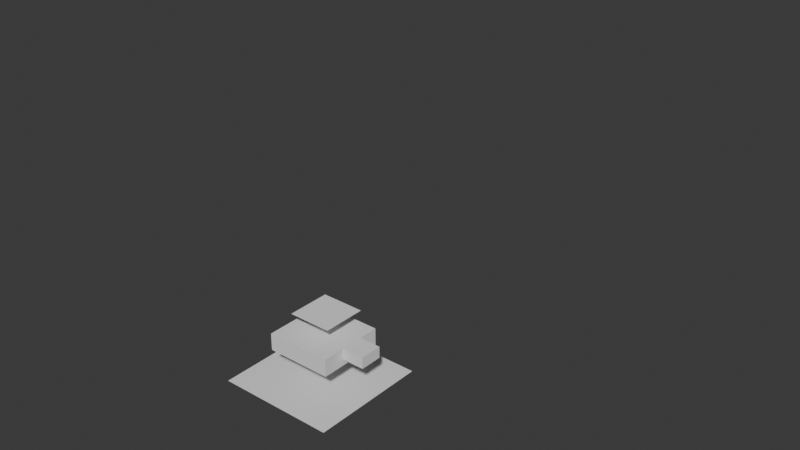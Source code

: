 # Source: SoftbodyFluid.blend  (saved by Blender 4.5.90; exported with 4.5.12 LTS)
import bpy
from mathutils import Matrix  # noqa: F401  (used for matrix-valued properties, if any)

bpy.ops.wm.read_factory_settings(use_empty=True)
scene = bpy.context.scene
scene.name = 'Scene'

# ---- collections
col_collection = bpy.data.collections.new('Collection'); scene.collection.children.link(col_collection)

# ---- materials (node trees are filled in below, after node groups)
mat_material_001 = bpy.data.materials.new('Material.001')
mat_material = bpy.data.materials.new('Material')

# ---- material node trees
mat_material_001.use_nodes = True; mat_material_001.node_tree.nodes.clear()
_N = mat_material_001.node_tree.nodes; _L = mat_material_001.node_tree.links
n0 = _N.new('ShaderNodeBsdfPrincipled'); n0.name = 'Principled BSDF'; n0.location = (-200, 100)
n0.inputs[4].default_value = 0.0
n1 = _N.new('ShaderNodeOutputMaterial'); n1.name = 'Material Output'; n1.location = (200, 100)
_L.new(n0.outputs[0], n1.inputs[0])
n1.is_active_output = True
mat_material.use_nodes = True; mat_material.node_tree.nodes.clear()
_N = mat_material.node_tree.nodes; _L = mat_material.node_tree.links
n0 = _N.new('ShaderNodeBsdfPrincipled'); n0.name = 'Principled BSDF'; n0.location = (-200, 100)
n0.inputs[4].default_value = 0.0
n1 = _N.new('ShaderNodeOutputMaterial'); n1.name = 'Material Output'; n1.location = (200, 100)
_L.new(n0.outputs[0], n1.inputs[0])
n1.is_active_output = True

# ---- world
world_world = bpy.data.worlds.new('World'); scene.world = world_world
world_world.use_nodes = True; world_world.node_tree.nodes.clear()
_N = world_world.node_tree.nodes; _L = world_world.node_tree.links
n0 = _N.new('ShaderNodeOutputWorld'); n0.name = 'World Output'; n0.location = (200, 100)
n1 = _N.new('ShaderNodeBackground'); n1.name = 'Background'; n1.location = (-200, 100)
n1.inputs[0].default_value = (0.05088, 0.05088, 0.05088, 1.0)
_L.new(n1.outputs[0], n0.inputs[0])
n0.is_active_output = True
world_world.color = (0.05088, 0.05088, 0.05088)
world_world.sun_shadow_jitter_overblur = 0.0

# ---- meshes
me_plane_003 = bpy.data.meshes.new('Plane.003')
me_plane_003.from_pydata([(0.9322, 1.0, 1.52), (0.9322, -1.0, 1.52), (-1.068, -1.0, 1.52), (-1.068, 1.0, 1.52), (0.9322, 1.0, 0.07386), (0.9322, -1.0, 0.07386), (-1.068, -1.0, 0.07386), (-1.068, 1.0, 0.07386)], [], [(2, 3, 7, 6), (3, 0, 4, 7), (1, 2, 6, 5), (0, 1, 5, 4)])
_uv = me_plane_003.uv_layers.new(name='UVMap')
_uv.uv.foreach_set('vector', [0.6504, 0.8978, 0.6504, 0.6161, 0.6504, 0.6161, 0.6504, 0.8978, 0.6504, 0.6161, 0.3687, 0.6161, 0.3687, 0.6161, 0.6504, 0.6161, 0.3687, 0.8978, 0.6504, 0.8978, 0.6504, 0.8978, 0.3687, 0.8978, 0.3687, 0.6161, 0.3687, 0.8978, 0.3687, 0.8978, 0.3687, 0.6161])
me_plane_003.materials.append(mat_material_001)
me_plane_003.update()
me_plane_004 = bpy.data.meshes.new('Plane.004')
me_plane_004.from_pydata([(-1.0, -1.0, -0.3704), (1.0, -1.0, -0.3704), (-1.0, 1.0, -0.3704), (1.0, 1.0, -0.3704), (-1.0, -1.0, -1.1), (1.0, -1.0, -1.1), (-1.0, 1.0, -1.1), (1.0, 1.0, -1.1)], [], [(2, 3, 7, 6), (1, 0, 4, 5), (3, 1, 5, 7), (0, 2, 6, 4)])
_uv = me_plane_004.uv_layers.new(name='UVMap')
_uv.uv.foreach_set('vector', [0.0, 0.0, 0.0, 0.0, 0.0, 0.0, 0.0, 0.0, 0.0, 0.0, 0.0, 0.0, 0.0, 0.0, 0.0, 0.0, 0.0, 0.0, 0.0, 0.0, 0.0, 0.0, 0.0, 0.0, 0.0, 0.0, 0.0, 0.0, 0.0, 0.0, 0.0, 0.0])
me_plane_004.materials.append(mat_material)
me_plane_004.update()
me_cube_001 = bpy.data.meshes.new('Cube.001')
me_cube_001.from_pydata([(-0.4984, -0.5801, 0.6661), (-0.4984, -0.5801, 0.9535), (-0.4984, 0.5218, 0.6661), (-0.4984, 0.5218, 0.9535), (0.6035, -0.5801, 0.6661), (0.6035, -0.5801, 0.9535), (0.6035, 0.5218, 0.6661), (0.6035, 0.5218, 0.9535), (0.6035, 0.1859, 0.9535), (0.6035, -0.1894, 0.9535), (0.6035, -0.1894, 0.7618), (0.6035, 0.1859, 0.7618), (0.973, 0.1859, 0.9535), (0.973, -0.1894, 0.9535), (0.973, -0.1894, 0.7618), (0.973, 0.1859, 0.7618)], [], [(0, 1, 3, 2), (2, 3, 7, 6), (6, 7, 8, 11, 10, 9, 5, 4), (4, 5, 1, 0), (2, 6, 4, 0), (7, 3, 1, 5, 9, 8), (13, 14, 15, 12), (10, 11, 15, 14), (8, 9, 13, 12), (11, 8, 12, 15), (9, 10, 14, 13)])
_uv = me_cube_001.uv_layers.new(name='UVMap')
_uv.uv.foreach_set('vector', [0.375, 0.0, 0.625, 0.0, 0.625, 0.25, 0.375, 0.25, 0.375, 0.25, 0.625, 0.25, 0.625, 0.5, 0.375, 0.5, 0.375, 0.5, 0.625, 0.5, 0.625, 0.5762, 0.5362, 0.5762, 0.5362, 0.6614, 0.625, 0.6614, 0.625, 0.75, 0.375, 0.75, 0.375, 0.75, 0.625, 0.75, 0.625, 1.0, 0.375, 1.0, 0.125, 0.5, 0.375, 0.5, 0.375, 0.75, 0.125, 0.75, 0.625, 0.5, 0.875, 0.5, 0.875, 0.75, 0.625, 0.75, 0.625, 0.6614, 0.625, 0.5762, 0.625, 0.6614, 0.5362, 0.6614, 0.5362, 0.5762, 0.625, 0.5762, 0.5362, 0.6614, 0.5362, 0.5762, 0.5362, 0.5762, 0.5362, 0.6614, 0.625, 0.5762, 0.625, 0.6614, 0.625, 0.6614, 0.625, 0.5762, 0.5362, 0.5762, 0.625, 0.5762, 0.625, 0.5762, 0.5362, 0.5762, 0.625, 0.6614, 0.5362, 0.6614, 0.5362, 0.6614, 0.625, 0.6614])
me_cube_001.update()
me_plane_005 = bpy.data.meshes.new('Plane.005')
me_plane_005.from_pydata([(0.9322, 1.0, 0.07386), (0.9322, -1.0, 0.07386), (-1.068, -1.0, 0.07386), (-1.068, 1.0, 0.07386)], [], [(2, 3, 0, 1)])
_uv = me_plane_005.uv_layers.new(name='UVMap')
_uv.uv.foreach_set('vector', [0.6504, 0.8978, 0.6504, 0.6161, 0.3687, 0.6161, 0.3687, 0.8978])
me_plane_005.update()
me_plane_006 = bpy.data.meshes.new('Plane.006')
me_plane_006.from_pydata([(0.9322, 1.0, 1.49), (0.9322, -1.0, 1.49), (-1.068, -1.0, 1.49), (-1.068, 1.0, 1.49)], [], [(2, 3, 0, 1)])
_uv = me_plane_006.uv_layers.new(name='UVMap')
_uv.uv.foreach_set('vector', [0.6504, 0.8978, 0.6504, 0.6161, 0.3687, 0.6161, 0.3687, 0.8978])
me_plane_006.update()

# ---- objects
ob_plane = bpy.data.objects.new('Plane', me_plane_003)
ob_plane_001 = bpy.data.objects.new('Plane.001', me_plane_004)
ob_cube = bpy.data.objects.new('Cube', me_cube_001)
ob_plane_002 = bpy.data.objects.new('Plane.002', me_plane_005)
ob_plane_003 = bpy.data.objects.new('Plane.003', me_plane_006)

# ---- transforms, parenting, visibility, modifiers, constraints
ob_plane.location = (0.0, 0.0, 0.0)
ob_plane_001.location = (0.0, 1.825, 0.0)
ob_plane_001.scale = (-3.551, -3.551, -3.551)
ob_cube.location = (0.0, 0.0, 0.0)
_vg = ob_cube.vertex_groups.new(name='Goal')
_m = ob_cube.modifiers.new('Softbody', 'SOFT_BODY')
ob_plane_002.location = (0.0, 0.0, 0.0)
ob_plane_002.display_type = 'SOLID'
_m = ob_plane_002.modifiers.new('Fluid', 'FLUID')
_m.fluid_type = 'FLOW'
_m = ob_plane_002.modifiers.new('Liquid Particle System', 'PARTICLE_SYSTEM')
ob_plane_003.location = (0.08509, 0.03657, 0.7124)
ob_plane_003.scale = (0.3651, 0.3651, 0.3651)
ob_plane_003.display_type = 'SOLID'
_m = ob_plane_003.modifiers.new('Fluid', 'FLUID')
_m.fluid_type = 'FLOW'
_m = ob_plane_003.modifiers.new('Liquid Particle System', 'PARTICLE_SYSTEM')

# ---- collection membership
col_collection.objects.link(ob_plane)
col_collection.objects.link(ob_plane_001)
col_collection.objects.link(ob_cube)
col_collection.objects.link(ob_plane_002)
col_collection.objects.link(ob_plane_003)

# ---- scene / render settings (as saved in the file)
scene.frame_start = 1; scene.frame_end = 250; scene.frame_set(1)
scene.render.engine = 'BLENDER_EEVEE_NEXT'
bpy.context.view_layer.update()

# ---- added for rendering (the .blend has no active camera and no usable light): camera, sun
cam_auto = bpy.data.cameras.new('AutoCamera')
cam_auto.lens = 50.0
cam_auto.sensor_width = 36.0
cam_auto.clip_end = 1000.0
ob_auto_camera = bpy.data.objects.new('AutoCamera', cam_auto)
scene.collection.objects.link(ob_auto_camera)
ob_auto_camera.location = (9.94617, -10.1107, 9.94724)
ob_auto_camera.rotation_euler = (1.09748, -7.21219e-08, 0.694738)
scene.camera = ob_auto_camera
light_auto_sun = bpy.data.lights.new('AutoSun', 'SUN')
light_auto_sun.energy = 3.0
light_auto_sun.angle = 0.0523599
ob_auto_sun = bpy.data.objects.new('AutoSun', light_auto_sun)
scene.collection.objects.link(ob_auto_sun)
ob_auto_sun.rotation_euler = (0.872665, 0.174533, 0.523599)
bpy.context.view_layer.update()
